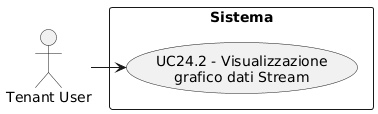

The diagram above was rendered by PlantUML. Its source (embedded in the PNG):
@startuml
skinparam wrapWidth 200
skinparam MaxMessageSize 150
top to bottom direction
skinparam packageStyle rectangle

actor "Tenant User" as CA_tenant_usr

rectangle "Sistema" {
    usecase "UC24.2 - Visualizzazione grafico dati Stream" as visualizzazione_grafico_dati_stream
}

CA_tenant_usr -right-> visualizzazione_grafico_dati_stream
@enduml